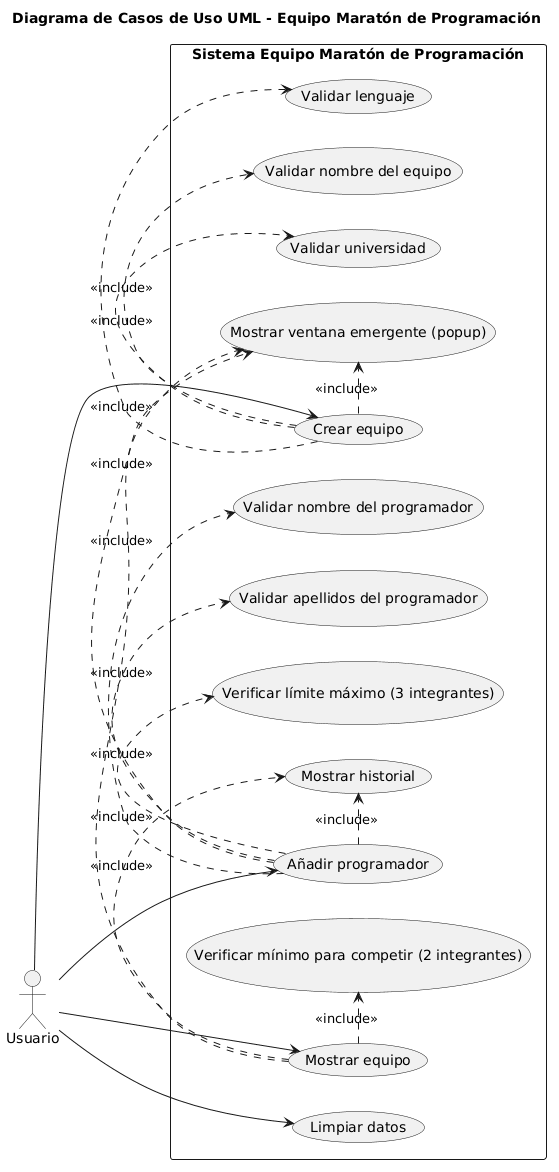

The diagram above was rendered by PlantUML. Its source (embedded in the PNG):
@startuml
left to right direction
title Diagrama de Casos de Uso UML - Equipo Maratón de Programación

actor "Usuario" as U

rectangle "Sistema Equipo Maratón de Programación" {

    ' ================== CASOS PRINCIPALES ==================
    usecase "Crear equipo" as CU1
    usecase "Añadir programador" as CU2
    usecase "Mostrar equipo" as CU3
    usecase "Limpiar datos" as CU4

    ' ================== VALIDACIONES EQUIPO ==================
    usecase "Validar nombre del equipo" as V1
    usecase "Validar universidad" as V2
    usecase "Validar lenguaje" as V3

    ' ================== VALIDACIONES PROGRAMADOR ==================
    usecase "Validar nombre del programador" as V4
    usecase "Validar apellidos del programador" as V5
    usecase "Verificar límite máximo (3 integrantes)" as V6
    usecase "Verificar mínimo para competir (2 integrantes)" as V7

    ' ================== SALIDAS ==================
    usecase "Mostrar historial" as S1
    usecase "Mostrar ventana emergente (popup)" as S2
}

' ================== RELACIONES ACTOR ==================
U --> CU1
U --> CU2
U --> CU3
U --> CU4

' ================== INCLUDE CREAR EQUIPO ==================
CU1 .> V1 : <<include>>
CU1 .> V2 : <<include>>
CU1 .> V3 : <<include>>
CU1 .> S2 : <<include>>

' ================== INCLUDE AÑADIR PROGRAMADOR ==================
CU2 .> V4 : <<include>>
CU2 .> V5 : <<include>>
CU2 .> V6 : <<include>>
CU2 .> S1 : <<include>>
CU2 .> S2 : <<include>>

' ================== INCLUDE MOSTRAR EQUIPO ==================
CU3 .> V7 : <<include>>
CU3 .> S1 : <<include>>
CU3 .> S2 : <<include>>
@enduml